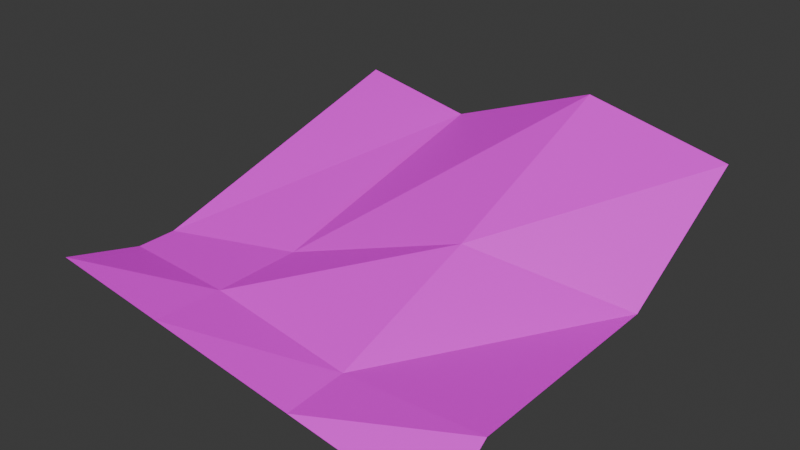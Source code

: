 # Source: teste.blend  (saved by Blender 5.2.45; exported with 4.5.12 LTS)
import bpy
from mathutils import Matrix  # noqa: F401  (used for matrix-valued properties, if any)

bpy.ops.wm.read_factory_settings(use_empty=True)
scene = bpy.context.scene
scene.name = 'Scene'

# ---- collections
col_collection = bpy.data.collections.new('Collection'); scene.collection.children.link(col_collection)

# ---- images (referenced by path relative to the original .blend; pixels are not part of the script)
import os
ASSET_DIR = os.environ.get("B2B_ASSET_DIR", "")  # directory of the original .blend (textures are referenced by path, not embedded)
HERE = os.path.dirname(os.path.abspath(__file__))  # packed textures are extracted next to this script under _unpacked/

def load_image(name, relpath, width, height, colorspace="sRGB"):
    """Load a texture the original file referenced (path relative to the .blend, or extracted next to this script)."""
    p = next((c for c in (os.path.join(HERE, relpath), os.path.join(ASSET_DIR, relpath)) if relpath and os.path.exists(c)), "")
    if p:
        img = bpy.data.images.load(p, check_existing=True)
        img.name = name
    else:  # same state as the original file: an image datablock whose file is absent (Cycles renders it pink)
        img = bpy.data.images.new(name, width, height)
        img.source = "FILE"
        img.filepath = "//" + (relpath or name)
    img.colorspace_settings.name = colorspace
    return img
img_tile_png = load_image('tile.png', 'assets/textures/tile.png', 1024, 1024, 'sRGB')

# ---- materials (node trees are filled in below, after node groups)
mat_ground = bpy.data.materials.new('ground')

# ---- material node trees
mat_ground.use_nodes = True; mat_ground.node_tree.nodes.clear()
_N = mat_ground.node_tree.nodes; _L = mat_ground.node_tree.links
n0 = _N.new('ShaderNodeBsdfPrincipled'); n0.name = 'Principled BSDF'; n0.location = (-258, 139)
n0.inputs[10].default_value = 0.005
n1 = _N.new('ShaderNodeOutputMaterial'); n1.name = 'Material Output'; n1.location = (142, 139)
n2 = _N.new('ShaderNodeTexImage'); n2.name = 'Image Texture'; n2.location = (-546, 127)
n2.image = img_tile_png
_L.new(n0.outputs[0], n1.inputs[0])
_L.new(n2.outputs[0], n0.inputs[0])
n1.is_active_output = True

# ---- world
world_world = bpy.data.worlds.new('World'); scene.world = world_world
world_world.use_nodes = True; world_world.node_tree.nodes.clear()
_N = world_world.node_tree.nodes; _L = world_world.node_tree.links
n0 = _N.new('ShaderNodeOutputWorld'); n0.name = 'World Output'; n0.location = (200, 100)
n1 = _N.new('ShaderNodeBackground'); n1.name = 'Background'; n1.location = (-200, 100)
n1.inputs[0].default_value = (0.05088, 0.05088, 0.05088, 1.0)
_L.new(n1.outputs[0], n0.inputs[0])
n0.is_active_output = True
world_world.color = (0.05088, 0.05088, 0.05088)
world_world.sun_shadow_jitter_overblur = 0.0

# ---- meshes
me_plane = bpy.data.meshes.new('Plane')
me_plane.from_pydata([(-10.0, -10.0, 1.018), (10.0, -10.0, -1.892), (-10.0, 10.0, 3.967), (10.0, 10.0, 4.151), (-10.0, -4.295, 0.0), (10.0, 2.906, 0.0), (-10.0, -6.24, 0.0), (10.0, -7.396, 0.0), (-4.301, -10.0, 0.1884), (-4.301, 10.0, 2.868), (-4.301, -2.243, 0.0), (-4.301, -6.569, 0.0), (2.995, -10.0, -0.8732), (2.995, 10.0, 5.663), (2.995, 0.3839, 1.838), (2.995, -6.991, -0.7098)], [], [(14, 5, 3, 13), (15, 7, 5, 14), (12, 1, 7, 15), (0, 8, 11, 6), (6, 11, 10, 4), (4, 10, 9, 2), (8, 12, 15, 11), (11, 15, 14, 10), (10, 14, 13, 9)])
_uv = me_plane.uv_layers.new(name='UVMap')
_uv.uv.foreach_set('vector', [1.468, 0.6241, 3.732, 1.439, 3.732, 3.732, 1.468, 3.732, 1.468, -1.76, 3.732, -1.891, 3.732, 1.439, 1.468, 0.6241, 1.468, -2.732, 3.732, -2.732, 3.732, -1.891, 1.468, -1.76, -2.732, -2.732, -0.8903, -2.732, -0.8903, -1.623, -2.732, -1.517, -2.732, -1.517, -0.8903, -1.623, -0.8903, -0.225, -2.732, -0.8881, -2.732, -0.8881, -0.8903, -0.225, -0.8903, 3.732, -2.732, 3.732, -0.8903, -2.732, 1.468, -2.732, 1.468, -1.76, -0.8903, -1.623, -0.8903, -1.623, 1.468, -1.76, 1.468, 0.6241, -0.8903, -0.225, -0.8903, -0.225, 1.468, 0.6241, 1.468, 3.732, -0.8903, 3.732])
me_plane.materials.append(mat_ground)
me_plane.update()

# ---- objects
ob_plane = bpy.data.objects.new('Plane', me_plane)

# ---- transforms, parenting, visibility, modifiers, constraints
ob_plane.location = (0.0, 0.0, 0.0)

# ---- collection membership
col_collection.objects.link(ob_plane)

# ---- scene / render settings (as saved in the file)
scene.frame_start = 1; scene.frame_end = 250; scene.frame_set(27)
scene.render.engine = 'BLENDER_EEVEE_NEXT'
scene.render.bake_bias = 0.0
scene.render.bake_samples = 0
scene.render.compositor_device = 'GPU'
scene.eevee.use_volume_custom_range = False
scene.eevee.fast_gi_thickness_near = 0.1
scene.eevee.fast_gi_thickness_far = 0.0
scene.eevee.ray_tracing_options.screen_trace_thickness = 0.1
bpy.context.view_layer.update()

# ---- added for rendering (the .blend has no active camera and no usable light): camera, sun
cam_auto = bpy.data.cameras.new('AutoCamera')
cam_auto.lens = 50.0
cam_auto.sensor_width = 36.0
cam_auto.clip_end = 1000.0
ob_auto_camera = bpy.data.objects.new('AutoCamera', cam_auto)
scene.collection.objects.link(ob_auto_camera)
ob_auto_camera.location = (27.087, -32.5044, 23.5551)
ob_auto_camera.rotation_euler = (1.09748, -7.21219e-08, 0.694738)
scene.camera = ob_auto_camera
light_auto_sun = bpy.data.lights.new('AutoSun', 'SUN')
light_auto_sun.energy = 3.0
light_auto_sun.angle = 0.0523599
ob_auto_sun = bpy.data.objects.new('AutoSun', light_auto_sun)
scene.collection.objects.link(ob_auto_sun)
ob_auto_sun.rotation_euler = (0.872665, 0.174533, 0.523599)
bpy.context.view_layer.update()

